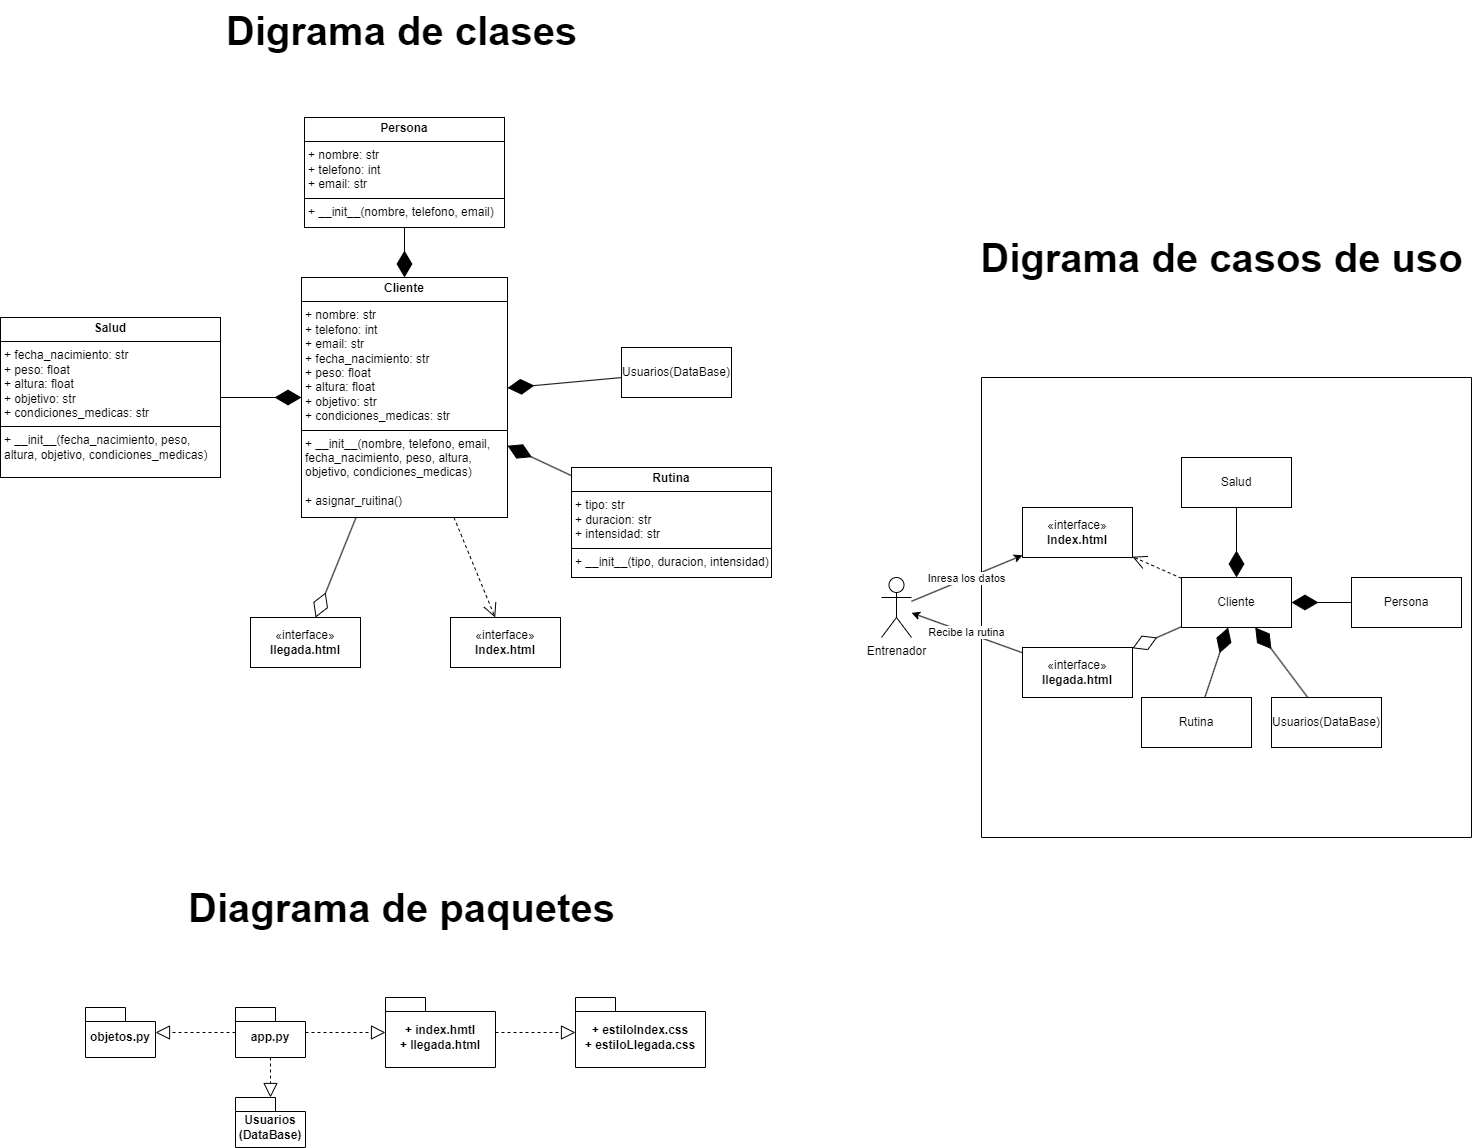

The diagram above was exported from draw.io. Its source (the exported page's mxGraphModel, read from the mxfile embedded in the PNG):
<mxGraphModel dx="1434" dy="746" grid="1" gridSize="10" guides="1" tooltips="1" connect="1" arrows="1" fold="1" page="1" pageScale="1" pageWidth="827" pageHeight="1169" math="0" shadow="0">
  <root>
    <mxCell id="WIyWlLk6GJQsqaUBKTNV-0" />
    <mxCell id="WIyWlLk6GJQsqaUBKTNV-1" parent="WIyWlLk6GJQsqaUBKTNV-0" />
    <mxCell id="euM4JFCVbzHfnQINgV54-0" value="&lt;p style=&quot;margin:0px;margin-top:4px;text-align:center;&quot;&gt;&lt;b&gt;Persona&lt;/b&gt;&lt;/p&gt;&lt;hr size=&quot;1&quot; style=&quot;border-style:solid;&quot;&gt;&lt;p style=&quot;margin:0px;margin-left:4px;&quot;&gt;+ nombre: str&lt;/p&gt;&lt;p style=&quot;margin:0px;margin-left:4px;&quot;&gt;+ telefono: int&lt;br&gt;&lt;/p&gt;&lt;p style=&quot;margin:0px;margin-left:4px;&quot;&gt;+ email: str&lt;/p&gt;&lt;hr size=&quot;1&quot; style=&quot;border-style:solid;&quot;&gt;&lt;p style=&quot;margin:0px;margin-left:4px;&quot;&gt;+ __init__(nombre, telefono, email)&lt;/p&gt;" style="verticalAlign=top;align=left;overflow=fill;html=1;whiteSpace=wrap;" parent="WIyWlLk6GJQsqaUBKTNV-1" vertex="1">
      <mxGeometry x="323" y="130" width="200" height="110" as="geometry" />
    </mxCell>
    <mxCell id="euM4JFCVbzHfnQINgV54-1" value="&lt;p style=&quot;margin:0px;margin-top:4px;text-align:center;&quot;&gt;&lt;b&gt;Salud&lt;/b&gt;&lt;/p&gt;&lt;hr size=&quot;1&quot; style=&quot;border-style:solid;&quot;&gt;&lt;p style=&quot;margin:0px;margin-left:4px;&quot;&gt;+ fecha_nacimiento: str&lt;/p&gt;&lt;p style=&quot;margin:0px;margin-left:4px;&quot;&gt;+ peso: float&lt;br&gt;&lt;/p&gt;&lt;p style=&quot;margin:0px;margin-left:4px;&quot;&gt;+ altura: float&lt;/p&gt;&lt;p style=&quot;margin:0px;margin-left:4px;&quot;&gt;+ objetivo: str&lt;br&gt;&lt;/p&gt;&lt;p style=&quot;margin:0px;margin-left:4px;&quot;&gt;+ condiciones_medicas: str&lt;br&gt;&lt;/p&gt;&lt;hr size=&quot;1&quot; style=&quot;border-style:solid;&quot;&gt;&lt;p style=&quot;margin:0px;margin-left:4px;&quot;&gt;+ __init__(fecha_nacimiento, peso, altura, objetivo, condiciones_medicas)&lt;/p&gt;" style="verticalAlign=top;align=left;overflow=fill;html=1;whiteSpace=wrap;" parent="WIyWlLk6GJQsqaUBKTNV-1" vertex="1">
      <mxGeometry x="19" y="330" width="220" height="160" as="geometry" />
    </mxCell>
    <mxCell id="euM4JFCVbzHfnQINgV54-2" value="&lt;p style=&quot;margin:0px;margin-top:4px;text-align:center;&quot;&gt;&lt;b&gt;Rutina&lt;/b&gt;&lt;/p&gt;&lt;hr size=&quot;1&quot; style=&quot;border-style:solid;&quot;&gt;&lt;p style=&quot;margin:0px;margin-left:4px;&quot;&gt;+ tipo: str&lt;/p&gt;&lt;p style=&quot;margin:0px;margin-left:4px;&quot;&gt;+ duracion: str&lt;br&gt;&lt;/p&gt;&lt;p style=&quot;margin:0px;margin-left:4px;&quot;&gt;+ intensidad: str&lt;/p&gt;&lt;hr size=&quot;1&quot; style=&quot;border-style:solid;&quot;&gt;&lt;p style=&quot;margin:0px;margin-left:4px;&quot;&gt;+ __init__(tipo, duracion, intensidad)&lt;/p&gt;" style="verticalAlign=top;align=left;overflow=fill;html=1;whiteSpace=wrap;" parent="WIyWlLk6GJQsqaUBKTNV-1" vertex="1">
      <mxGeometry x="590" y="480" width="200" height="110" as="geometry" />
    </mxCell>
    <mxCell id="euM4JFCVbzHfnQINgV54-3" value="&lt;p style=&quot;margin:0px;margin-top:4px;text-align:center;&quot;&gt;&lt;b&gt;Cliente&lt;/b&gt;&lt;/p&gt;&lt;hr size=&quot;1&quot; style=&quot;border-style:solid;&quot;&gt;&lt;p style=&quot;margin: 0px 0px 0px 4px;&quot;&gt;+ nombre: str&lt;/p&gt;&lt;p style=&quot;margin: 0px 0px 0px 4px;&quot;&gt;+ telefono: int&lt;br&gt;&lt;/p&gt;&lt;p style=&quot;margin: 0px 0px 0px 4px;&quot;&gt;+ email: str&lt;/p&gt;&lt;p style=&quot;margin:0px;margin-left:4px;&quot;&gt;+ fecha_nacimiento: str&lt;/p&gt;&lt;p style=&quot;margin:0px;margin-left:4px;&quot;&gt;+ peso: float&lt;br&gt;&lt;/p&gt;&lt;p style=&quot;margin:0px;margin-left:4px;&quot;&gt;+ altura: float&lt;/p&gt;&lt;p style=&quot;margin:0px;margin-left:4px;&quot;&gt;+ objetivo: str&lt;br&gt;&lt;/p&gt;&lt;p style=&quot;margin:0px;margin-left:4px;&quot;&gt;+ condiciones_medicas: str&lt;br&gt;&lt;/p&gt;&lt;hr size=&quot;1&quot; style=&quot;border-style:solid;&quot;&gt;&lt;p style=&quot;margin:0px;margin-left:4px;&quot;&gt;+ __init__(nombre, telefono, email, fecha_nacimiento, peso, altura, objetivo, condiciones_medicas)&lt;/p&gt;&lt;p style=&quot;margin:0px;margin-left:4px;&quot;&gt;&lt;br&gt;&lt;/p&gt;&lt;p style=&quot;margin:0px;margin-left:4px;&quot;&gt;+ asignar_ruitina()&lt;/p&gt;" style="verticalAlign=top;align=left;overflow=fill;html=1;whiteSpace=wrap;" parent="WIyWlLk6GJQsqaUBKTNV-1" vertex="1">
      <mxGeometry x="320" y="290" width="206" height="240" as="geometry" />
    </mxCell>
    <mxCell id="euM4JFCVbzHfnQINgV54-5" value="" style="endArrow=diamondThin;endFill=1;endSize=24;html=1;rounded=0;" parent="WIyWlLk6GJQsqaUBKTNV-1" source="euM4JFCVbzHfnQINgV54-1" target="euM4JFCVbzHfnQINgV54-3" edge="1">
      <mxGeometry width="160" relative="1" as="geometry">
        <mxPoint x="236" y="200" as="sourcePoint" />
        <mxPoint x="129" y="335" as="targetPoint" />
      </mxGeometry>
    </mxCell>
    <mxCell id="euM4JFCVbzHfnQINgV54-6" value="" style="endArrow=diamondThin;endFill=1;endSize=24;html=1;rounded=0;" parent="WIyWlLk6GJQsqaUBKTNV-1" source="euM4JFCVbzHfnQINgV54-0" target="euM4JFCVbzHfnQINgV54-3" edge="1">
      <mxGeometry width="160" relative="1" as="geometry">
        <mxPoint x="296" y="230" as="sourcePoint" />
        <mxPoint x="189" y="365" as="targetPoint" />
      </mxGeometry>
    </mxCell>
    <mxCell id="euM4JFCVbzHfnQINgV54-7" value="«interface»&lt;br&gt;&lt;b&gt;llegada.html&lt;/b&gt;" style="html=1;whiteSpace=wrap;" parent="WIyWlLk6GJQsqaUBKTNV-1" vertex="1">
      <mxGeometry x="269" y="630" width="110" height="50" as="geometry" />
    </mxCell>
    <mxCell id="euM4JFCVbzHfnQINgV54-8" value="" style="endArrow=diamondThin;endFill=0;endSize=24;html=1;rounded=0;" parent="WIyWlLk6GJQsqaUBKTNV-1" source="euM4JFCVbzHfnQINgV54-3" target="euM4JFCVbzHfnQINgV54-7" edge="1">
      <mxGeometry width="160" relative="1" as="geometry">
        <mxPoint x="339" y="550" as="sourcePoint" />
        <mxPoint x="499" y="550" as="targetPoint" />
      </mxGeometry>
    </mxCell>
    <mxCell id="euM4JFCVbzHfnQINgV54-9" value="«interface»&lt;br&gt;&lt;b&gt;Index.html&lt;/b&gt;" style="html=1;whiteSpace=wrap;" parent="WIyWlLk6GJQsqaUBKTNV-1" vertex="1">
      <mxGeometry x="469" y="630" width="110" height="50" as="geometry" />
    </mxCell>
    <mxCell id="euM4JFCVbzHfnQINgV54-10" value="" style="endArrow=open;endSize=12;dashed=1;html=1;rounded=0;" parent="WIyWlLk6GJQsqaUBKTNV-1" source="euM4JFCVbzHfnQINgV54-3" target="euM4JFCVbzHfnQINgV54-9" edge="1">
      <mxGeometry x="-0.0015" width="160" relative="1" as="geometry">
        <mxPoint x="319" y="580" as="sourcePoint" />
        <mxPoint x="479" y="580" as="targetPoint" />
        <mxPoint as="offset" />
      </mxGeometry>
    </mxCell>
    <mxCell id="euM4JFCVbzHfnQINgV54-11" value="Digrama de clases" style="text;html=1;align=center;verticalAlign=middle;resizable=0;points=[];autosize=1;strokeColor=none;fillColor=none;fontStyle=1;fontSize=40;" parent="WIyWlLk6GJQsqaUBKTNV-1" vertex="1">
      <mxGeometry x="245" y="13" width="350" height="60" as="geometry" />
    </mxCell>
    <mxCell id="euM4JFCVbzHfnQINgV54-12" value="objetos.py" style="shape=folder;fontStyle=1;spacingTop=10;tabWidth=40;tabHeight=14;tabPosition=left;html=1;whiteSpace=wrap;" parent="WIyWlLk6GJQsqaUBKTNV-1" vertex="1">
      <mxGeometry x="104" y="1020" width="70" height="50" as="geometry" />
    </mxCell>
    <mxCell id="euM4JFCVbzHfnQINgV54-13" value="app.py" style="shape=folder;fontStyle=1;spacingTop=10;tabWidth=40;tabHeight=14;tabPosition=left;html=1;whiteSpace=wrap;" parent="WIyWlLk6GJQsqaUBKTNV-1" vertex="1">
      <mxGeometry x="254" y="1020" width="70" height="50" as="geometry" />
    </mxCell>
    <mxCell id="euM4JFCVbzHfnQINgV54-14" value="+ index.hmtl&lt;div&gt;+ llegada.html&lt;/div&gt;" style="shape=folder;fontStyle=1;spacingTop=10;tabWidth=40;tabHeight=14;tabPosition=left;html=1;whiteSpace=wrap;" parent="WIyWlLk6GJQsqaUBKTNV-1" vertex="1">
      <mxGeometry x="404" y="1010" width="110" height="70" as="geometry" />
    </mxCell>
    <mxCell id="euM4JFCVbzHfnQINgV54-15" value="+ estiloIndex.css&lt;div&gt;+ estiloLlegada.css&lt;/div&gt;" style="shape=folder;fontStyle=1;spacingTop=10;tabWidth=40;tabHeight=14;tabPosition=left;html=1;whiteSpace=wrap;" parent="WIyWlLk6GJQsqaUBKTNV-1" vertex="1">
      <mxGeometry x="594" y="1010" width="130" height="70" as="geometry" />
    </mxCell>
    <mxCell id="euM4JFCVbzHfnQINgV54-18" value="" style="endArrow=block;dashed=1;endFill=0;endSize=12;html=1;rounded=0;" parent="WIyWlLk6GJQsqaUBKTNV-1" source="euM4JFCVbzHfnQINgV54-13" target="euM4JFCVbzHfnQINgV54-12" edge="1">
      <mxGeometry width="160" relative="1" as="geometry">
        <mxPoint x="154" y="1110" as="sourcePoint" />
        <mxPoint x="314" y="1110" as="targetPoint" />
      </mxGeometry>
    </mxCell>
    <mxCell id="euM4JFCVbzHfnQINgV54-19" value="" style="endArrow=block;dashed=1;endFill=0;endSize=12;html=1;rounded=0;" parent="WIyWlLk6GJQsqaUBKTNV-1" source="euM4JFCVbzHfnQINgV54-13" target="euM4JFCVbzHfnQINgV54-14" edge="1">
      <mxGeometry width="160" relative="1" as="geometry">
        <mxPoint x="264" y="1090" as="sourcePoint" />
        <mxPoint x="164" y="1090" as="targetPoint" />
      </mxGeometry>
    </mxCell>
    <mxCell id="euM4JFCVbzHfnQINgV54-20" value="" style="endArrow=block;dashed=1;endFill=0;endSize=12;html=1;rounded=0;" parent="WIyWlLk6GJQsqaUBKTNV-1" source="euM4JFCVbzHfnQINgV54-14" target="euM4JFCVbzHfnQINgV54-15" edge="1">
      <mxGeometry width="160" relative="1" as="geometry">
        <mxPoint x="334" y="1055" as="sourcePoint" />
        <mxPoint x="414" y="1055" as="targetPoint" />
      </mxGeometry>
    </mxCell>
    <mxCell id="euM4JFCVbzHfnQINgV54-21" value="Diagrama de paquetes" style="text;html=1;align=center;verticalAlign=middle;resizable=0;points=[];autosize=1;strokeColor=none;fillColor=none;fontStyle=1;fontSize=40;" parent="WIyWlLk6GJQsqaUBKTNV-1" vertex="1">
      <mxGeometry x="205" y="890" width="430" height="60" as="geometry" />
    </mxCell>
    <mxCell id="euM4JFCVbzHfnQINgV54-22" value="Entrenador" style="shape=umlActor;verticalLabelPosition=bottom;verticalAlign=top;html=1;" parent="WIyWlLk6GJQsqaUBKTNV-1" vertex="1">
      <mxGeometry x="900" y="590" width="30" height="60" as="geometry" />
    </mxCell>
    <mxCell id="euM4JFCVbzHfnQINgV54-24" value="" style="swimlane;startSize=0;" parent="WIyWlLk6GJQsqaUBKTNV-1" vertex="1">
      <mxGeometry x="1000" y="390" width="490" height="460" as="geometry" />
    </mxCell>
    <mxCell id="euM4JFCVbzHfnQINgV54-30" value="«interface»&lt;br&gt;&lt;b&gt;Index.html&lt;/b&gt;" style="html=1;whiteSpace=wrap;" parent="euM4JFCVbzHfnQINgV54-24" vertex="1">
      <mxGeometry x="41" y="130" width="110" height="50" as="geometry" />
    </mxCell>
    <mxCell id="euM4JFCVbzHfnQINgV54-32" value="Cliente" style="html=1;whiteSpace=wrap;" parent="euM4JFCVbzHfnQINgV54-24" vertex="1">
      <mxGeometry x="200" y="200" width="110" height="50" as="geometry" />
    </mxCell>
    <mxCell id="euM4JFCVbzHfnQINgV54-33" value="" style="endArrow=open;endSize=12;dashed=1;html=1;rounded=0;" parent="euM4JFCVbzHfnQINgV54-24" source="euM4JFCVbzHfnQINgV54-32" target="euM4JFCVbzHfnQINgV54-30" edge="1">
      <mxGeometry x="-0.0015" width="160" relative="1" as="geometry">
        <mxPoint x="-90" y="370" as="sourcePoint" />
        <mxPoint x="-48" y="470" as="targetPoint" />
        <mxPoint as="offset" />
      </mxGeometry>
    </mxCell>
    <mxCell id="euM4JFCVbzHfnQINgV54-34" value="Salud" style="html=1;whiteSpace=wrap;" parent="euM4JFCVbzHfnQINgV54-24" vertex="1">
      <mxGeometry x="200" y="80" width="110" height="50" as="geometry" />
    </mxCell>
    <mxCell id="euM4JFCVbzHfnQINgV54-35" value="Persona" style="html=1;whiteSpace=wrap;" parent="euM4JFCVbzHfnQINgV54-24" vertex="1">
      <mxGeometry x="370" y="200" width="110" height="50" as="geometry" />
    </mxCell>
    <mxCell id="euM4JFCVbzHfnQINgV54-36" value="Rutina" style="html=1;whiteSpace=wrap;" parent="euM4JFCVbzHfnQINgV54-24" vertex="1">
      <mxGeometry x="160" y="320" width="110" height="50" as="geometry" />
    </mxCell>
    <mxCell id="euM4JFCVbzHfnQINgV54-41" value="" style="endArrow=diamondThin;endFill=1;endSize=24;html=1;rounded=0;" parent="euM4JFCVbzHfnQINgV54-24" source="euM4JFCVbzHfnQINgV54-34" target="euM4JFCVbzHfnQINgV54-32" edge="1">
      <mxGeometry width="160" relative="1" as="geometry">
        <mxPoint x="370" y="60" as="sourcePoint" />
        <mxPoint x="530" y="60" as="targetPoint" />
      </mxGeometry>
    </mxCell>
    <mxCell id="euM4JFCVbzHfnQINgV54-42" value="«interface»&lt;br&gt;&lt;b&gt;llegada.html&lt;/b&gt;" style="html=1;whiteSpace=wrap;" parent="euM4JFCVbzHfnQINgV54-24" vertex="1">
      <mxGeometry x="41" y="270" width="110" height="50" as="geometry" />
    </mxCell>
    <mxCell id="euM4JFCVbzHfnQINgV54-43" value="" style="endArrow=diamondThin;endFill=0;endSize=24;html=1;rounded=0;" parent="euM4JFCVbzHfnQINgV54-24" source="euM4JFCVbzHfnQINgV54-32" target="euM4JFCVbzHfnQINgV54-42" edge="1">
      <mxGeometry width="160" relative="1" as="geometry">
        <mxPoint x="90" y="380" as="sourcePoint" />
        <mxPoint x="250" y="380" as="targetPoint" />
      </mxGeometry>
    </mxCell>
    <mxCell id="A8sG5E5FGlL0N2RSGKC--3" value="Usuarios(DataBase)" style="html=1;whiteSpace=wrap;" vertex="1" parent="euM4JFCVbzHfnQINgV54-24">
      <mxGeometry x="290" y="320" width="110" height="50" as="geometry" />
    </mxCell>
    <mxCell id="A8sG5E5FGlL0N2RSGKC--4" value="" style="endArrow=diamondThin;endFill=1;endSize=24;html=1;rounded=0;" edge="1" parent="euM4JFCVbzHfnQINgV54-24" source="A8sG5E5FGlL0N2RSGKC--3" target="euM4JFCVbzHfnQINgV54-32">
      <mxGeometry width="160" relative="1" as="geometry">
        <mxPoint x="-130" y="190" as="sourcePoint" />
        <mxPoint x="30" y="190" as="targetPoint" />
      </mxGeometry>
    </mxCell>
    <mxCell id="A8sG5E5FGlL0N2RSGKC--5" value="" style="endArrow=diamondThin;endFill=1;endSize=24;html=1;rounded=0;" edge="1" parent="euM4JFCVbzHfnQINgV54-24" source="euM4JFCVbzHfnQINgV54-36" target="euM4JFCVbzHfnQINgV54-32">
      <mxGeometry width="160" relative="1" as="geometry">
        <mxPoint x="-130" y="190" as="sourcePoint" />
        <mxPoint x="30" y="190" as="targetPoint" />
      </mxGeometry>
    </mxCell>
    <mxCell id="A8sG5E5FGlL0N2RSGKC--6" value="" style="endArrow=diamondThin;endFill=1;endSize=24;html=1;rounded=0;" edge="1" parent="euM4JFCVbzHfnQINgV54-24" source="euM4JFCVbzHfnQINgV54-35" target="euM4JFCVbzHfnQINgV54-32">
      <mxGeometry width="160" relative="1" as="geometry">
        <mxPoint x="-130" y="190" as="sourcePoint" />
        <mxPoint x="30" y="190" as="targetPoint" />
      </mxGeometry>
    </mxCell>
    <mxCell id="euM4JFCVbzHfnQINgV54-48" value="Digrama de casos de uso" style="text;html=1;align=center;verticalAlign=middle;resizable=0;points=[];autosize=1;strokeColor=none;fillColor=none;fontStyle=1;fontSize=40;" parent="WIyWlLk6GJQsqaUBKTNV-1" vertex="1">
      <mxGeometry x="1000" y="240" width="480" height="60" as="geometry" />
    </mxCell>
    <mxCell id="euM4JFCVbzHfnQINgV54-53" value="Inresa los datos" style="edgeStyle=none;orthogonalLoop=1;jettySize=auto;html=1;rounded=0;" parent="WIyWlLk6GJQsqaUBKTNV-1" source="euM4JFCVbzHfnQINgV54-22" target="euM4JFCVbzHfnQINgV54-30" edge="1">
      <mxGeometry width="100" relative="1" as="geometry">
        <mxPoint x="840" y="520" as="sourcePoint" />
        <mxPoint x="940" y="520" as="targetPoint" />
        <Array as="points" />
      </mxGeometry>
    </mxCell>
    <mxCell id="euM4JFCVbzHfnQINgV54-54" value="Recibe la rutina" style="edgeStyle=none;orthogonalLoop=1;jettySize=auto;html=1;rounded=0;" parent="WIyWlLk6GJQsqaUBKTNV-1" source="euM4JFCVbzHfnQINgV54-42" target="euM4JFCVbzHfnQINgV54-22" edge="1">
      <mxGeometry width="100" relative="1" as="geometry">
        <mxPoint x="860" y="710" as="sourcePoint" />
        <mxPoint x="960" y="710" as="targetPoint" />
        <Array as="points" />
      </mxGeometry>
    </mxCell>
    <mxCell id="A8sG5E5FGlL0N2RSGKC--0" value="" style="endArrow=diamondThin;endFill=1;endSize=24;html=1;rounded=0;" edge="1" parent="WIyWlLk6GJQsqaUBKTNV-1" source="euM4JFCVbzHfnQINgV54-2" target="euM4JFCVbzHfnQINgV54-3">
      <mxGeometry width="160" relative="1" as="geometry">
        <mxPoint x="623.98" y="260" as="sourcePoint" />
        <mxPoint x="539.998" y="409.03999999999996" as="targetPoint" />
      </mxGeometry>
    </mxCell>
    <mxCell id="A8sG5E5FGlL0N2RSGKC--1" value="Usuarios(DataBase)" style="html=1;whiteSpace=wrap;" vertex="1" parent="WIyWlLk6GJQsqaUBKTNV-1">
      <mxGeometry x="640" y="360" width="110" height="50" as="geometry" />
    </mxCell>
    <mxCell id="A8sG5E5FGlL0N2RSGKC--2" value="" style="endArrow=diamondThin;endFill=1;endSize=24;html=1;rounded=0;" edge="1" parent="WIyWlLk6GJQsqaUBKTNV-1" source="A8sG5E5FGlL0N2RSGKC--1" target="euM4JFCVbzHfnQINgV54-3">
      <mxGeometry width="160" relative="1" as="geometry">
        <mxPoint x="590" y="380" as="sourcePoint" />
        <mxPoint x="750" y="380" as="targetPoint" />
      </mxGeometry>
    </mxCell>
    <mxCell id="A8sG5E5FGlL0N2RSGKC--7" value="Usuarios&lt;div&gt;(DataBase)&lt;/div&gt;" style="shape=folder;fontStyle=1;spacingTop=10;tabWidth=40;tabHeight=14;tabPosition=left;html=1;whiteSpace=wrap;" vertex="1" parent="WIyWlLk6GJQsqaUBKTNV-1">
      <mxGeometry x="254" y="1110" width="70" height="50" as="geometry" />
    </mxCell>
    <mxCell id="A8sG5E5FGlL0N2RSGKC--8" value="" style="endArrow=block;dashed=1;endFill=0;endSize=12;html=1;rounded=0;exitX=0.5;exitY=1;exitDx=0;exitDy=0;exitPerimeter=0;" edge="1" parent="WIyWlLk6GJQsqaUBKTNV-1" source="euM4JFCVbzHfnQINgV54-13" target="A8sG5E5FGlL0N2RSGKC--7">
      <mxGeometry width="160" relative="1" as="geometry">
        <mxPoint x="264" y="1055" as="sourcePoint" />
        <mxPoint x="184" y="1055" as="targetPoint" />
      </mxGeometry>
    </mxCell>
  </root>
</mxGraphModel>